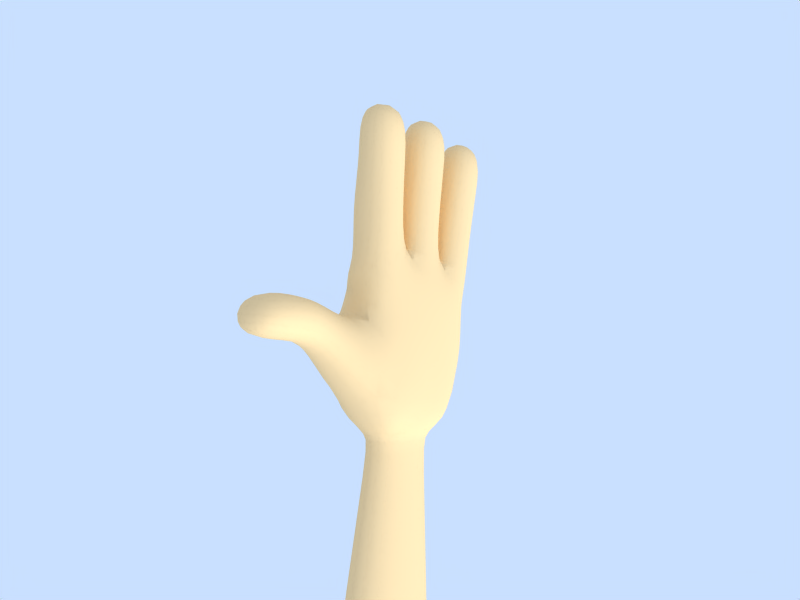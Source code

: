 # Source: Hand.blend  (saved by Blender 2.46.0; exported with 4.5.12 LTS)
import bpy
from mathutils import Matrix  # noqa: F401  (used for matrix-valued properties, if any)

bpy.ops.wm.read_factory_settings(use_empty=True)
scene = bpy.context.scene
scene.name = 'Scene'

# ---- collections
col_collection_1 = bpy.data.collections.new('Collection 1'); scene.collection.children.link(col_collection_1)

# ---- materials (node trees are filled in below, after node groups)
mat_material = bpy.data.materials.new('Material')
mat_material.alpha_threshold = 0.0
mat_material.diffuse_color = (1.0, 0.838, 0.6099, 1.0)
mat_material.roughness = 0.5
mat_material.specular_intensity = 0.0
mat_material.line_color = (0.0, 0.0, 0.0, 1.0)

# ---- material node trees

# ---- world
world_world = bpy.data.worlds.new('World'); scene.world = world_world
world_world.color = (0.7887, 0.8767, 1.0)
world_world.use_sun_shadow = False
world_world.sun_shadow_jitter_overblur = 0.0
world_world.cycles.sampling_method = 'MANUAL'
world_world.cycles.sample_map_resolution = 256

# ---- cameras
cam_camera = bpy.data.cameras.new('Camera')
cam_camera.passepartout_alpha = 0.2
cam_camera.clip_end = 100.0
cam_camera.lens = 35.0
cam_camera.ortho_scale = 7.314
cam_camera.show_safe_areas = True
cam_camera.dof.focus_distance = 0.0
cam_camera.dof.aperture_fstop = 128.0

# ---- lights
light_spot = bpy.data.lights.new('Spot', 'SUN')
light_spot.transmission_factor = 0.0
light_spot.cutoff_distance = 30.0
light_spot.angle = 1.571
light_spot.energy = 1.0
light_spot.shadow_buffer_clip_start = 1.001
light_spot.shadow_soft_size = 1.0
light_spot.shadow_cascade_max_distance = 1000.0
light_spot.cycles.use_multiple_importance_sampling = False

# ---- meshes
me_cube = bpy.data.meshes.new('Cube')
me_cube.from_pydata([(0.8834, 0.909, -1.0), (0.8, -1.0, -1.0), (-0.2834, -0.909, -0.7), (-0.01116, 1.158, -0.7), (1.083, 0.909, 1.2), (1.0, -1.0, 1.2), (-0.2834, -0.909, 1.0), (-0.01116, 1.158, 1.0), (0.3361, 3.128, 1.0), (1.258, 2.901, 1.0), (0.3361, 3.128, -0.7), (1.058, 2.901, -1.0), (-0.2, -3.0, 1.0), (2.0, -3.0, 1.0), (-0.2, -3.0, -0.7), (1.8, -3.0, -1.0), (-2.2, -3.0, -1.0), (-2.2, -3.0, 0.9), (-2.2, -1.0, 0.9), (-2.2, -1.0, -1.0), (-4.2, -1.0, -0.7), (-4.2, -1.0, 0.8), (-4.2, -3.0, 0.8), (-4.2, -3.0, -0.7), (-6.2, -3.0, -1.0), (-6.2, -3.0, 0.8), (-6.2, -1.0, 0.8), (-6.2, -1.0, -1.0), (-2.101, 1.258, 0.9), (-2.276, -0.7347, 0.9), (-2.101, 1.258, -1.0), (-2.276, -0.7347, -1.0), (-4.268, -0.5604, -0.7), (-4.094, 1.432, -0.7), (-4.268, -0.5604, 0.8), (-4.094, 1.432, 0.8), (-6.086, 1.606, 0.8), (-6.261, -0.3861, 0.8), (-6.086, 1.606, -1.0), (-6.261, -0.3861, -1.0), (-1.633, 3.475, -1.0), (-1.633, 3.475, 0.9), (-1.981, 1.506, 0.9), (-1.981, 1.506, -1.0), (-3.95, 1.853, -0.7), (-3.95, 1.853, 0.8), (-3.603, 3.823, 0.8), (-3.603, 3.823, -0.7), (-5.573, 4.17, -1.0), (-5.573, 4.17, 0.8), (-5.92, 2.2, 0.8), (-5.92, 2.2, -1.0), (5.0, -3.0, -1.5), (5.0, -3.0, 1.5), (2.8, -5.0, 0.8), (2.8, -5.0, -0.8), (1.2, -5.0, -0.8), (1.2, -5.0, 0.8), (1.0, -6.0, 1.0), (1.0, -6.0, -1.0), (2.6, -6.2, -1.0), (2.6, -6.2, 1.0), (2.6, -8.2, 1.0), (2.6, -8.2, -1.0), (1.0, -8.0, -1.0), (1.0, -8.0, 1.0), (5.15, 2.95, -1.5), (5.15, 2.95, 1.0), (5.0, -0.5, -0.5), (5.0, -0.5, 1.5), (6.0, 1.0, 1.0), (6.0, 1.0, -0.5), (6.0, -2.0, -0.5), (6.0, -2.0, 1.0), (22.31, -3.983, 1.992), (22.31, -3.983, -1.492), (22.31, 2.983, -1.492), (22.31, 2.983, 1.992), (32.31, 2.384, 1.692), (32.31, 2.384, -1.192), (32.31, -3.384, -1.192), (32.31, -3.384, 1.692), (0.8, -3.0, -1.0), (6.489, -2.054, -0.527), (6.489, -2.054, 1.027), (6.489, 1.054, 1.027), (6.489, 1.054, -0.527)], [], [(0, 1, 2, 3), (4, 7, 6, 5), (7, 4, 9, 8), (0, 3, 10, 11), (9, 11, 10, 8), (5, 6, 12, 13), (14, 12, 17, 16), (2, 14, 16, 19), (12, 6, 18, 17), (6, 2, 19, 18), (18, 19, 20, 21), (17, 18, 21, 22), (19, 16, 23, 20), (16, 17, 22, 23), (23, 22, 25, 24), (20, 23, 24, 27), (22, 21, 26, 25), (21, 20, 27, 26), (26, 27, 24, 25), (6, 7, 28, 29), (7, 3, 30, 28), (2, 6, 29, 31), (3, 2, 31, 30), (30, 31, 32, 33), (31, 29, 34, 32), (28, 30, 33, 35), (29, 28, 35, 34), (34, 35, 36, 37), (35, 33, 38, 36), (32, 34, 37, 39), (33, 32, 39, 38), (39, 37, 36, 38), (10, 3, 43, 40), (8, 10, 40, 41), (7, 8, 41, 42), (3, 7, 42, 43), (43, 42, 45, 44), (42, 41, 46, 45), (41, 40, 47, 46), (40, 43, 44, 47), (47, 44, 51, 48), (46, 47, 48, 49), (45, 46, 49, 50), (44, 45, 50, 51), (51, 50, 49, 48), (53, 13, 57, 54), (52, 53, 54, 55), (15, 52, 55, 56), (13, 15, 56, 57), (57, 56, 59, 58), (56, 55, 60, 59), (55, 54, 61, 60), (54, 57, 58, 61), (61, 58, 65, 62), (60, 61, 62, 63), (59, 60, 63, 64), (58, 59, 64, 65), (65, 64, 63, 62), (9, 67, 66, 11), (5, 13, 53), (4, 67, 9), (1, 52, 15), (0, 11, 66), (1, 0, 68), (68, 0, 66), (68, 52, 1), (69, 4, 5), (53, 69, 5), (69, 67, 4), (66, 67, 70, 71), (67, 69, 70), (69, 73, 70), (53, 73, 69), (52, 72, 73, 53), (52, 68, 72), (66, 71, 68), (68, 71, 72), (75, 76, 79, 80), (76, 77, 78, 79), (77, 74, 81, 78), (74, 75, 80, 81), (82, 2, 1), (15, 82, 1), (82, 14, 2), (82, 13, 12), (14, 82, 12), (82, 15, 13), (72, 83, 84, 73), (83, 75, 74, 84), (73, 84, 85, 70), (84, 74, 77, 85), (70, 85, 86, 71), (85, 77, 76, 86), (71, 86, 83, 72), (86, 76, 75, 83)])
me_cube.polygons.foreach_set('use_smooth', [True] * 95)
me_cube.materials.append(mat_material)
me_cube.use_remesh_preserve_volume = False
me_cube.use_remesh_preserve_attributes = False
me_cube.use_mirror_vertex_groups = False
me_cube.update()
arm_armature = bpy.data.armatures.new('Armature')  # bones are not reproduced

# ---- objects
ob_armature = bpy.data.objects.new('Armature', arm_armature)
ob_cube = bpy.data.objects.new('Cube', me_cube)
ob_lamp = bpy.data.objects.new('Lamp', light_spot)
ob_camera = bpy.data.objects.new('Camera', cam_camera)

# ---- transforms, parenting, visibility, modifiers, constraints
ob_armature.location = (0.0, 0.0, 0.0)
ob_armature.scale = (0.25, 0.25, 0.25)
ob_armature.lock_rotations_4d = False
ob_armature.empty_display_type = 'ARROWS'
ob_armature.color = (0.0, 0.0, 0.0, 1.0)
ob_armature.show_in_front = True
ob_armature.lineart.crease_threshold = 0.0
ob_cube.parent = ob_armature
ob_cube.matrix_parent_inverse = Matrix(((1.0, 0.0, 0.0, -30.0), (0.0, 1.0, 0.0, -0.0), (0.0, 0.0, 1.0, -0.0), (0.0, 0.0, 0.0, 1.0)))
ob_cube.location = (0.04108, 0.0, 0.0)
ob_cube.lock_rotations_4d = False
ob_cube.empty_display_type = 'ARROWS'
ob_cube.color = (0.0, 0.0, 0.0, 1.0)
ob_cube.lineart.crease_threshold = 0.0
_vg = ob_cube.vertex_groups.new(name='Bone.003')
for _i, _w in zip([20, 21, 22, 23, 24, 25, 26, 27, 32, 34, 37, 39, 41], [0.8392, 1.0, 1.0, 1.0, 1.0, 0.9982, 1.0, 1.0, 0.0, 0.0, 0.0, 0.0, 0.0]): _vg.add([_i], _w, 'REPLACE')
_vg = ob_cube.vertex_groups.new(name='Bone.002')
_vg.add([2, 6, 12, 14, 16, 17, 18, 19], 1.0, 'REPLACE')
_vg = ob_cube.vertex_groups.new(name='Bone.009')
for _i, _w in zip([54, 55, 56, 57, 58, 59, 60, 61, 62, 63, 64, 65], [0.4891, 0.4987, 0.7495, 0.7498, 1.0, 1.0, 1.0, 1.0, 1.0, 1.0, 1.0, 1.0]): _vg.add([_i], _w, 'REPLACE')
_vg = ob_cube.vertex_groups.new(name='Bone.008')
for _i, _w in zip([13, 15, 52, 53, 54, 55, 56, 57, 61, 72, 73, 83, 84], [1.0, 1.0, 1.0, 1.0, 1.0, 1.0, 0.5277, 0.509, 0.08627, 0.0, 0.01176, 0.0, 0.005882]): _vg.add([_i], _w, 'REPLACE')
_vg = ob_cube.vertex_groups.new(name='Bone.004')
_vg.add([2, 3, 6, 7, 28, 29, 30, 31], 1.0, 'REPLACE')
_vg = ob_cube.vertex_groups.new(name='Bone.005')
_vg.add([32, 33, 34, 35, 36, 37, 38, 39], 1.0, 'REPLACE')
_vg = ob_cube.vertex_groups.new(name='Bone.007')
_vg.add([44, 45, 46, 47, 48, 49, 50, 51], 1.0, 'REPLACE')
_vg = ob_cube.vertex_groups.new(name='Bone.006')
_vg.add([3, 7, 8, 10, 40, 41, 42, 43], 1.0, 'REPLACE')
_vg = ob_cube.vertex_groups.new(name='Bone.001')
for _i, _w in zip([0, 1, 4, 5, 8, 9, 10, 11, 13, 15, 52, 53, 66, 67, 68, 69, 70, 71, 72, 73, 82, 83, 84, 85, 86], [1.0, 1.0, 1.0, 1.0, 0.0549, 1.0, 0.0549, 1.0, 1.0, 1.0, 1.0, 1.0, 1.0, 1.0, 1.0, 0.9104, 0.07955, 0.114, 0.0, 0.0, 1.0, 0.1302, 0.13, 0.126, 0.1374]): _vg.add([_i], _w, 'REPLACE')
_vg = ob_cube.vertex_groups.new(name='Bone')
for _i, _w in zip([68, 70, 71, 72, 73, 74, 75, 76, 77, 78, 79, 80, 81, 83, 84, 85, 86], [0.1569, 1.0, 1.0, 1.0, 1.0, 1.0, 1.0, 1.0, 0.9569, 1.0, 1.0, 1.0, 1.0, 1.0, 1.0, 0.9784, 1.0]): _vg.add([_i], _w, 'REPLACE')
_m = ob_cube.modifiers.new('Subsurf', 'SUBSURF')
_m.uv_smooth = 'PRESERVE_CORNERS'
_m.quality = 2
_m.show_only_control_edges = False
_m = ob_cube.modifiers.new('Armature', 'ARMATURE')
_m.object = ob_armature
_m.use_bone_envelopes = True
ob_lamp.location = (4.076, 1.005, 5.904)
ob_lamp.rotation_euler = (0.6503, 0.05522, 1.866)
ob_lamp.lock_rotations_4d = False
ob_lamp.empty_display_type = 'ARROWS'
ob_lamp.color = (0.0, 0.0, 0.0, 0.0)
ob_lamp.lineart.crease_threshold = 0.0
ob_camera.location = (-7.094, -5.862, 4.52)
ob_camera.rotation_euler = (-0.05499, -0.9037, 1.667)
ob_camera.lock_rotations_4d = False
ob_camera.empty_display_type = 'ARROWS'
ob_camera.color = (0.0, 0.0, 0.0, 0.0)
ob_camera.display_type = 'WIRE'
ob_camera.lineart.crease_threshold = 0.0

# ---- collection membership
col_collection_1.objects.link(ob_armature)
col_collection_1.objects.link(ob_cube)
col_collection_1.objects.link(ob_lamp)
col_collection_1.objects.link(ob_camera)

# ---- scene / render settings (as saved in the file)
scene.camera = ob_camera
scene.frame_start = 1; scene.frame_end = 50; scene.frame_set(1)
scene.render.engine = 'BLENDER_EEVEE_NEXT'
scene.render.image_settings.file_format = 'FFMPEG'
scene.render.image_settings.color_mode = 'RGB'
scene.render.image_settings.quality = 80
scene.render.image_settings.compression = 80
scene.render.image_settings.exr_codec = 'NONE'
scene.render.resolution_x = 800
scene.render.resolution_y = 600
scene.render.resolution_percentage = 50
scene.render.pixel_aspect_x = 100.0
scene.render.pixel_aspect_y = 100.0
scene.render.fps = 25
scene.render.dither_intensity = 0.0
scene.render.use_compositing = False
scene.render.use_sequencer = False
scene.render.bake_margin = 2
scene.render.bake_bias = 0.0
scene.render.use_stamp_time = False
scene.render.use_stamp_date = False
scene.render.use_stamp_frame = False
scene.render.use_stamp_camera = False
scene.render.use_stamp_scene = False
scene.render.use_stamp_filename = False
scene.render.use_stamp_render_time = False
scene.render.stamp_font_size = 0
scene.cycles.use_denoising = False
scene.cycles.samples = 10
scene.cycles.sampling_pattern = 'TABULATED_SOBOL'
scene.cycles.light_sampling_threshold = 0.0
scene.cycles.use_adaptive_sampling = False
scene.cycles.use_light_tree = False
scene.cycles.blur_glossy = 0.0
scene.cycles.volume_bounces = 1
scene.cycles.pixel_filter_type = 'GAUSSIAN'
scene.cycles.sample_clamp_indirect = 0.0
scene.view_settings.view_transform = 'Raw'
bpy.context.view_layer.update()
